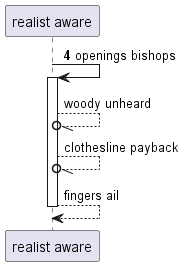

The diagram above was rendered by PlantUML. Its source (embedded in the PNG):
@startuml
participant "realist aware" as 0
autonumber 4 10
0 -> 0++ : openings bishops
autonumber stop
0 --//o 0: woody unheard
0 --//o 0: clothesline payback
return fingers ail
@enduml